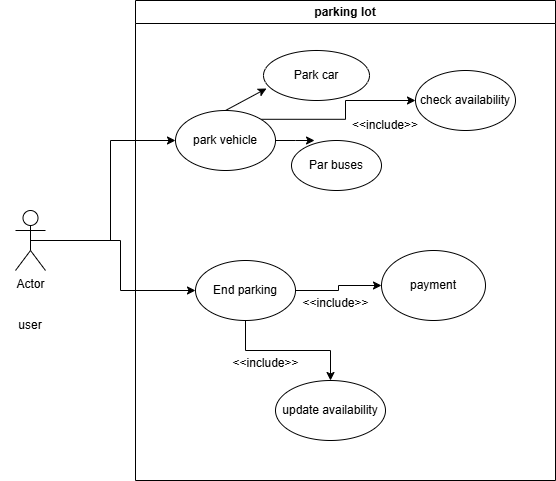

The diagram above was exported from draw.io. Its source (the exported page's mxGraphModel, read from the mxfile embedded in the PNG):
<mxGraphModel dx="1426" dy="777" grid="1" gridSize="10" guides="1" tooltips="1" connect="1" arrows="1" fold="1" page="1" pageScale="1" pageWidth="827" pageHeight="1169" math="0" shadow="0">
  <root>
    <mxCell id="0" />
    <mxCell id="1" parent="0" />
    <mxCell id="zwO8Wa09QiYxuzV51Uyz-1" value="parking lot" style="swimlane;whiteSpace=wrap;html=1;" parent="1" vertex="1">
      <mxGeometry x="180" y="60" width="420" height="480" as="geometry" />
    </mxCell>
    <mxCell id="zwO8Wa09QiYxuzV51Uyz-11" style="edgeStyle=orthogonalEdgeStyle;rounded=0;orthogonalLoop=1;jettySize=auto;html=1;exitX=1;exitY=0;exitDx=0;exitDy=0;entryX=0;entryY=0.5;entryDx=0;entryDy=0;" parent="zwO8Wa09QiYxuzV51Uyz-1" source="zwO8Wa09QiYxuzV51Uyz-4" target="zwO8Wa09QiYxuzV51Uyz-10" edge="1">
      <mxGeometry relative="1" as="geometry" />
    </mxCell>
    <mxCell id="zwO8Wa09QiYxuzV51Uyz-4" value="park vehicle" style="ellipse;whiteSpace=wrap;html=1;" parent="zwO8Wa09QiYxuzV51Uyz-1" vertex="1">
      <mxGeometry x="40" y="110" width="100" height="60" as="geometry" />
    </mxCell>
    <mxCell id="zwO8Wa09QiYxuzV51Uyz-5" value="Park car" style="ellipse;whiteSpace=wrap;html=1;" parent="zwO8Wa09QiYxuzV51Uyz-1" vertex="1">
      <mxGeometry x="128" y="50" width="106" height="50" as="geometry" />
    </mxCell>
    <mxCell id="zwO8Wa09QiYxuzV51Uyz-6" value="Par buses" style="ellipse;whiteSpace=wrap;html=1;" parent="zwO8Wa09QiYxuzV51Uyz-1" vertex="1">
      <mxGeometry x="156" y="140" width="90" height="50" as="geometry" />
    </mxCell>
    <mxCell id="zwO8Wa09QiYxuzV51Uyz-7" value="" style="endArrow=classic;html=1;rounded=0;exitX=0.5;exitY=0;exitDx=0;exitDy=0;entryX=0.028;entryY=0.76;entryDx=0;entryDy=0;entryPerimeter=0;" parent="zwO8Wa09QiYxuzV51Uyz-1" source="zwO8Wa09QiYxuzV51Uyz-4" target="zwO8Wa09QiYxuzV51Uyz-5" edge="1">
      <mxGeometry width="50" height="50" relative="1" as="geometry">
        <mxPoint x="90" y="120" as="sourcePoint" />
        <mxPoint x="140" y="70" as="targetPoint" />
      </mxGeometry>
    </mxCell>
    <mxCell id="zwO8Wa09QiYxuzV51Uyz-8" value="" style="endArrow=classic;html=1;rounded=0;exitX=1;exitY=0.5;exitDx=0;exitDy=0;entryX=0.256;entryY=0;entryDx=0;entryDy=0;entryPerimeter=0;" parent="zwO8Wa09QiYxuzV51Uyz-1" source="zwO8Wa09QiYxuzV51Uyz-4" target="zwO8Wa09QiYxuzV51Uyz-6" edge="1">
      <mxGeometry width="50" height="50" relative="1" as="geometry">
        <mxPoint x="200" y="140" as="sourcePoint" />
        <mxPoint x="250" y="100" as="targetPoint" />
        <Array as="points">
          <mxPoint x="160" y="140" />
        </Array>
      </mxGeometry>
    </mxCell>
    <mxCell id="zwO8Wa09QiYxuzV51Uyz-10" value="check availability" style="ellipse;whiteSpace=wrap;html=1;" parent="zwO8Wa09QiYxuzV51Uyz-1" vertex="1">
      <mxGeometry x="280" y="70" width="100" height="60" as="geometry" />
    </mxCell>
    <mxCell id="zwO8Wa09QiYxuzV51Uyz-12" value="&amp;lt;&amp;lt;include&amp;gt;&amp;gt;" style="text;html=1;align=center;verticalAlign=middle;whiteSpace=wrap;rounded=0;" parent="zwO8Wa09QiYxuzV51Uyz-1" vertex="1">
      <mxGeometry x="220" y="110" width="60" height="30" as="geometry" />
    </mxCell>
    <mxCell id="zwO8Wa09QiYxuzV51Uyz-17" style="edgeStyle=orthogonalEdgeStyle;rounded=0;orthogonalLoop=1;jettySize=auto;html=1;exitX=1;exitY=0.5;exitDx=0;exitDy=0;" parent="zwO8Wa09QiYxuzV51Uyz-1" source="zwO8Wa09QiYxuzV51Uyz-15" target="zwO8Wa09QiYxuzV51Uyz-16" edge="1">
      <mxGeometry relative="1" as="geometry" />
    </mxCell>
    <mxCell id="zwO8Wa09QiYxuzV51Uyz-20" style="edgeStyle=orthogonalEdgeStyle;rounded=0;orthogonalLoop=1;jettySize=auto;html=1;exitX=0.5;exitY=1;exitDx=0;exitDy=0;entryX=0.5;entryY=0;entryDx=0;entryDy=0;" parent="zwO8Wa09QiYxuzV51Uyz-1" source="zwO8Wa09QiYxuzV51Uyz-15" target="zwO8Wa09QiYxuzV51Uyz-19" edge="1">
      <mxGeometry relative="1" as="geometry" />
    </mxCell>
    <mxCell id="zwO8Wa09QiYxuzV51Uyz-15" value="End parking" style="ellipse;whiteSpace=wrap;html=1;" parent="zwO8Wa09QiYxuzV51Uyz-1" vertex="1">
      <mxGeometry x="60" y="260" width="100" height="60" as="geometry" />
    </mxCell>
    <mxCell id="zwO8Wa09QiYxuzV51Uyz-16" value="payment" style="ellipse;whiteSpace=wrap;html=1;" parent="zwO8Wa09QiYxuzV51Uyz-1" vertex="1">
      <mxGeometry x="246" y="250" width="104" height="70" as="geometry" />
    </mxCell>
    <mxCell id="zwO8Wa09QiYxuzV51Uyz-19" value="update availability" style="ellipse;whiteSpace=wrap;html=1;" parent="zwO8Wa09QiYxuzV51Uyz-1" vertex="1">
      <mxGeometry x="140" y="380" width="110" height="60" as="geometry" />
    </mxCell>
    <mxCell id="zwO8Wa09QiYxuzV51Uyz-14" style="edgeStyle=orthogonalEdgeStyle;rounded=0;orthogonalLoop=1;jettySize=auto;html=1;exitX=0.5;exitY=0.5;exitDx=0;exitDy=0;exitPerimeter=0;entryX=0;entryY=0.5;entryDx=0;entryDy=0;" parent="1" source="zwO8Wa09QiYxuzV51Uyz-2" target="zwO8Wa09QiYxuzV51Uyz-4" edge="1">
      <mxGeometry relative="1" as="geometry" />
    </mxCell>
    <mxCell id="zwO8Wa09QiYxuzV51Uyz-22" style="edgeStyle=orthogonalEdgeStyle;rounded=0;orthogonalLoop=1;jettySize=auto;html=1;exitX=0.5;exitY=0.5;exitDx=0;exitDy=0;exitPerimeter=0;entryX=0;entryY=0.5;entryDx=0;entryDy=0;" parent="1" source="zwO8Wa09QiYxuzV51Uyz-2" target="zwO8Wa09QiYxuzV51Uyz-15" edge="1">
      <mxGeometry relative="1" as="geometry" />
    </mxCell>
    <mxCell id="zwO8Wa09QiYxuzV51Uyz-2" value="Actor" style="shape=umlActor;verticalLabelPosition=bottom;verticalAlign=top;html=1;outlineConnect=0;" parent="1" vertex="1">
      <mxGeometry x="60" y="270" width="30" height="60" as="geometry" />
    </mxCell>
    <mxCell id="zwO8Wa09QiYxuzV51Uyz-3" value="user" style="text;html=1;align=center;verticalAlign=middle;whiteSpace=wrap;rounded=0;" parent="1" vertex="1">
      <mxGeometry x="45" y="370" width="60" height="30" as="geometry" />
    </mxCell>
    <mxCell id="zwO8Wa09QiYxuzV51Uyz-18" value="&amp;lt;&amp;lt;include&amp;gt;&amp;gt;" style="text;html=1;align=center;verticalAlign=middle;resizable=0;points=[];autosize=1;strokeColor=none;fillColor=none;" parent="1" vertex="1">
      <mxGeometry x="335" y="348" width="90" height="30" as="geometry" />
    </mxCell>
    <mxCell id="zwO8Wa09QiYxuzV51Uyz-21" value="&amp;lt;&amp;lt;include&amp;gt;&amp;gt;" style="text;html=1;align=center;verticalAlign=middle;resizable=0;points=[];autosize=1;strokeColor=none;fillColor=none;" parent="1" vertex="1">
      <mxGeometry x="265" y="408" width="90" height="30" as="geometry" />
    </mxCell>
  </root>
</mxGraphModel>